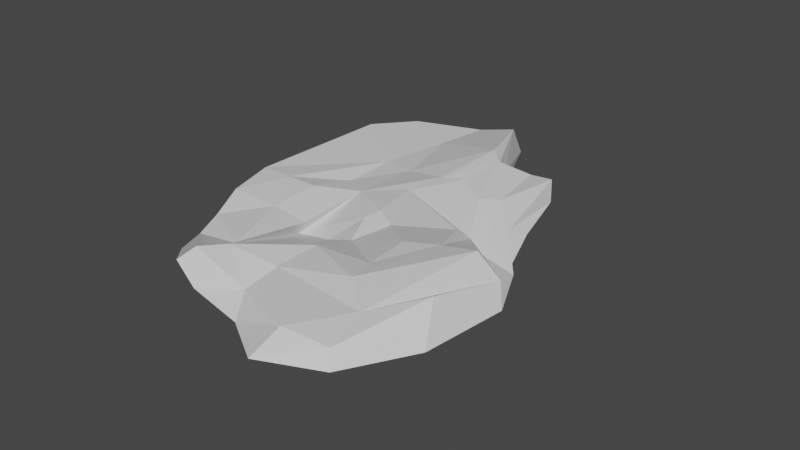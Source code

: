 # Source: StonePlatform2.blend  (saved by Blender 2.93.21; exported with 4.5.12 LTS)
import bpy
from mathutils import Matrix  # noqa: F401  (used for matrix-valued properties, if any)

bpy.ops.wm.read_factory_settings(use_empty=True)
scene = bpy.context.scene
scene.name = 'Scene'

# ---- collections
col_collection = bpy.data.collections.new('Collection'); scene.collection.children.link(col_collection)

# ---- materials (node trees are filled in below, after node groups)
mat_material = bpy.data.materials.new('Material')
mat_material.alpha_threshold = 0.0
mat_material.use_transparent_shadow = False
mat_material.line_color = (0.0, 0.0, 0.0, 1.0)

# ---- material node trees
mat_material.use_nodes = True; mat_material.node_tree.nodes.clear()
_N = mat_material.node_tree.nodes; _L = mat_material.node_tree.links
n0 = _N.new('ShaderNodeOutputMaterial'); n0.name = 'Material Output'; n0.location = (300, 300)
n1 = _N.new('ShaderNodeBsdfPrincipled'); n1.name = 'Principled BSDF'; n1.location = (10, 300)
n1.distribution = 'GGX'
n1.subsurface_method = 'BURLEY'
n1.inputs[2].default_value = 0.4
n1.inputs[3].default_value = 1.45
n1.inputs[27].default_value = (0.0, 0.0, 0.0, 1.0)
n1.inputs[28].default_value = 1.0
_L.new(n1.outputs[0], n0.inputs[0])
n0.is_active_output = True

# ---- world
world_world = bpy.data.worlds.new('World'); scene.world = world_world
world_world.use_nodes = True; world_world.node_tree.nodes.clear()
_N = world_world.node_tree.nodes; _L = world_world.node_tree.links
n0 = _N.new('ShaderNodeOutputWorld'); n0.name = 'World Output'; n0.location = (300, 300)
n1 = _N.new('ShaderNodeBackground'); n1.name = 'Background'; n1.location = (10, 300)
n1.inputs[0].default_value = (0.05088, 0.05088, 0.05088, 1.0)
_L.new(n1.outputs[0], n0.inputs[0])
n0.is_active_output = True
world_world.color = (0.05088, 0.05088, 0.05088)
world_world.use_sun_shadow = False
world_world.sun_shadow_jitter_overblur = 0.0

# ---- meshes
me_cube = bpy.data.meshes.new('Cube')
me_cube.from_pydata([(0.579, 0.7896, 0.11), (0.636, 0.8279, -0.9453), (1.059, -0.7417, -0.489), (1.031, -1.039, -1.495), (-0.8625, 1.144, 1.272), (-1.023, 1.137, -0.4409), (-0.7416, -0.6241, 0.3328), (-0.7531, -0.6324, -0.8144), (-1.188, 0.8613, -0.7272), (-1.101, -0.001472, -1.107), (-0.9816, -0.2723, -1.14), (-0.8488, -0.4733, -0.915), (0.7963, 0.4653, -0.05413), (0.9325, 0.1418, 0.584), (1.079, -0.2686, 0.03546), (1.192, -0.6654, -0.489), (-0.8338, -0.4903, 0.5603), (-1.007, -0.2442, 1.058), (-0.9764, 0.09721, 0.7724), (-1.18, 0.8992, 1.207), (1.199, -0.5803, -1.84), (1.277, -0.2095, -1.284), (0.7451, 0.1602, -0.1004), (0.4842, 0.5383, -0.6995), (0.4257, 0.8554, -0.7629), (0.1503, 0.8417, -0.9376), (-0.2419, 1.344, -0.5828), (-0.5937, 1.359, -0.08562), (0.7821, -1.008, -0.489), (0.2882, -0.9915, 0.1107), (-0.124, -0.8215, -0.526), (-0.3541, -0.8703, -0.4304), (-0.3541, -0.8703, -1.72), (-0.1355, -0.8869, -1.492), (0.1349, -0.9019, -1.189), (0.6844, -1.063, -1.585), (-0.7389, 1.278, 1.272), (-0.4337, 1.474, 1.061), (0.1736, 0.8694, 0.11), (0.4132, 0.8694, 0.11), (0.3675, 0.4644, -0.7533), (0.1031, 0.5829, -0.8261), (-0.04065, 0.5253, -0.861), (-0.6282, 0.5719, -0.5554), (0.5916, 0.2058, -0.3084), (-0.06982, 0.2925, -0.9276), (-0.2863, 0.1037, -1.069), (-0.5942, -0.001472, -1.107), (1.046, -0.1625, -1.752), (0.2091, -0.05999, -0.9861), (-0.3248, -0.2488, -0.7903), (-0.61, -0.2574, -1.0), (0.9472, -0.8144, -1.666), (0.1635, -0.7388, -1.497), (-0.2266, -0.7601, -1.68), (-0.3783, -0.6425, -1.091), (-0.6268, 0.5262, 1.118), (-0.21, 0.5426, 1.332), (0.02025, 0.7708, 1.373), (0.7281, 0.3412, 0.7274), (-0.61, 0.1426, 1.332), (-0.21, 0.1426, 1.0), (0.1116, 0.218, 1.121), (0.7143, 0.204, 0.7781), (-0.61, -0.2574, 1.0), (-0.21, -0.2574, 1.332), (0.1821, -0.1707, 1.49), (0.7674, -0.2443, 0.143), (-0.2671, -0.6856, -0.5718), (0.1668, -0.7389, 0.1391), (0.4381, -0.5888, 0.4955), (0.7821, -0.6654, -0.2013), (0.6846, 0.7782, -0.2534), (-0.8488, -0.6942, -0.2709), (1.108, -1.099, -1.109), (-1.188, 1.341, 0.3205), (0.743, 0.3599, -0.4079), (1.038, 0.1232, 0.02719), (1.359, -0.2727, -0.6091), (1.325, -0.7343, -0.8121), (-0.8785, -0.4587, -0.04012), (-1.231, -0.1016, -0.2319), (-1.268, 0.2363, 0.3635), (-1.247, 0.8493, 0.1156), (-0.7789, 1.341, 0.3205), (-0.2034, 1.39, 0.4634), (0.1736, 0.8694, -0.4895), (0.3931, 0.9138, -0.3718), (0.6489, -1.209, -0.9992), (0.2333, -1.024, -0.6748), (-0.2408, -0.9618, -0.733), (-0.4577, -0.926, -1.248), (0.5856, 0.1043, -0.9446), (-0.06982, 0.2925, -0.9276), (-0.2863, 0.1037, -1.069), (0.7778, -0.1813, -1.561), (-0.4187, -0.2322, -0.1906), (0.6847, -0.6658, -1.837), (0.1635, -0.7388, -1.497), (-0.2266, -0.7601, -1.68), (0.04722, -0.0104, -1.149), (0.03195, -0.105, -1.13), (0.5619, -0.2549, -1.55), (0.1533, -0.2873, -1.001), (-0.09657, -0.2598, -0.5434), (0.6069, -0.5038, -1.647), (0.1753, -0.5165, -1.573), (-0.005255, -0.5056, -1.203), (-0.5984, 0.2602, -0.6125), (-0.8467, -0.001472, -1.107), (-0.0004253, 0.9318, -1.004), (-0.3705, 0.5426, -0.6034), (-0.6084, 1.024, -0.2856), (-1.142, 0.4039, -0.9284), (-1.258, 0.5274, 0.2458)], [], [(68, 16, 6, 31), (91, 31, 6, 73), (83, 19, 4, 75), (52, 20, 3, 35), (79, 15, 2, 74), (87, 39, 0, 72), (72, 0, 12, 76), (76, 12, 13, 77), (77, 13, 14, 78), (78, 14, 15, 79), (24, 1, 23, 40), (40, 23, 22, 44), (44, 22, 21, 48), (48, 21, 20, 52), (73, 6, 16, 80), (80, 16, 17, 81), (81, 17, 18, 82), (82, 18, 19, 83, 114), (36, 4, 19, 56), (56, 19, 18, 60), (60, 18, 17, 64), (64, 17, 16, 68), (14, 67, 71, 15), (67, 66, 70, 71), (66, 65, 69, 70), (65, 64, 68, 69), (13, 63, 67, 14), (63, 62, 66, 67), (62, 61, 65, 66), (61, 60, 64, 65), (12, 59, 63, 13), (59, 58, 62, 63), (58, 57, 61, 62), (57, 56, 60, 61), (0, 39, 59, 12), (39, 38, 58, 59), (38, 37, 57, 58), (37, 36, 56, 57), (10, 51, 55, 11), (51, 50, 54, 55), (50, 46, 94, 96), (44, 48, 95, 92), (9, 109, 47, 51, 10), (47, 46, 50, 51), (52, 53, 98, 97), (46, 45, 93, 94), (8, 43, 113), (43, 111, 108), (42, 41, 45, 46), (41, 40, 44, 45), (5, 112, 43, 8), (27, 26, 110, 112), (26, 25, 41, 42, 110), (25, 24, 40, 41), (75, 4, 36, 84), (84, 36, 37, 85), (85, 37, 38, 86), (86, 38, 39, 87), (11, 55, 32, 7), (55, 54, 33, 32), (54, 53, 34, 33), (53, 52, 35, 34), (74, 2, 28, 88), (88, 28, 29, 89), (89, 29, 30, 90), (90, 30, 31, 91), (15, 71, 28, 2), (71, 70, 29, 28), (70, 69, 30, 29), (69, 68, 31, 30), (33, 90, 91, 32), (34, 89, 90, 33), (35, 88, 89, 34), (3, 74, 88, 35), (25, 86, 87, 24), (26, 85, 86, 25), (27, 84, 85, 26), (5, 75, 84, 27), (9, 82, 114, 113), (10, 81, 82, 9), (11, 80, 81, 10), (7, 73, 80, 11), (21, 78, 79, 20), (22, 77, 78, 21), (23, 76, 77, 22), (1, 72, 76, 23), (24, 87, 72, 1), (20, 79, 74, 3), (8, 83, 75, 5), (32, 91, 73, 7), (95, 97, 105, 102), (94, 93, 100, 101), (98, 99, 107, 106), (96, 94, 101, 104), (48, 52, 97, 95), (54, 50, 96, 99), (45, 44, 92, 93), (53, 54, 99, 98), (104, 103, 106, 107), (103, 102, 105, 106), (101, 100, 103, 104), (100, 49, 102, 103), (99, 96, 104, 107), (97, 98, 106, 105), (92, 95, 102, 49), (93, 92, 49, 100), (109, 108, 47), (108, 111, 42, 46, 47), (111, 110, 42), (112, 110, 111, 43), (112, 5, 27), (113, 43, 108, 109, 9), (113, 114, 83, 8)])
_uv = me_cube.uv_layers.new(name='UVMap')
_uv.uv.foreach_set('vector', [0.8262, 0.7072, 0.875, 0.7072, 0.875, 0.75, 0.8262, 0.75, 0.4999, 0.9512, 0.625, 0.9512, 0.625, 1.0, 0.4999, 1.0, 0.4999, 0.1928, 0.625, 0.1928, 0.625, 0.25, 0.4999, 0.25, 0.3238, 0.7072, 0.375, 0.7072, 0.375, 0.75, 0.3238, 0.75, 0.4999, 0.7072, 0.625, 0.7072, 0.625, 0.75, 0.4999, 0.75, 0.4999, 0.4488, 0.625, 0.4488, 0.625, 0.5, 0.4999, 0.5, 0.4999, 0.5, 0.625, 0.5, 0.625, 0.5572, 0.4999, 0.5572, 0.4999, 0.5572, 0.625, 0.5572, 0.625, 0.6072, 0.4999, 0.6072, 0.4999, 0.6072, 0.625, 0.6072, 0.625, 0.6572, 0.4999, 0.6572, 0.4999, 0.6572, 0.625, 0.6572, 0.625, 0.7072, 0.4999, 0.7072, 0.3238, 0.5, 0.375, 0.5, 0.375, 0.5572, 0.3238, 0.5572, 0.3238, 0.5572, 0.375, 0.5572, 0.375, 0.6072, 0.3238, 0.6072, 0.3238, 0.6072, 0.375, 0.6072, 0.375, 0.6572, 0.3238, 0.6572, 0.3238, 0.6572, 0.375, 0.6572, 0.375, 0.7072, 0.3238, 0.7072, 0.4999, 0.0, 0.625, 0.0, 0.625, 0.04283, 0.4999, 0.04283, 0.4999, 0.04283, 0.625, 0.04283, 0.625, 0.09283, 0.4999, 0.09283, 0.4999, 0.09283, 0.625, 0.09283, 0.625, 0.1428, 0.4999, 0.1428, 0.4999, 0.1428, 0.625, 0.1428, 0.625, 0.1928, 0.4999, 0.1928, 0.4999, 0.1666, 0.8262, 0.5, 0.875, 0.5, 0.875, 0.5572, 0.8262, 0.5572, 0.8262, 0.5572, 0.875, 0.5572, 0.875, 0.6072, 0.8262, 0.6072, 0.8262, 0.6072, 0.875, 0.6072, 0.875, 0.6572, 0.8262, 0.6572, 0.8262, 0.6572, 0.875, 0.6572, 0.875, 0.7072, 0.8262, 0.7072, 0.625, 0.6572, 0.6762, 0.6572, 0.6762, 0.7072, 0.625, 0.7072, 0.6762, 0.6572, 0.7262, 0.6572, 0.7262, 0.7072, 0.6762, 0.7072, 0.7262, 0.6572, 0.7762, 0.6572, 0.7762, 0.7072, 0.7262, 0.7072, 0.7762, 0.6572, 0.8262, 0.6572, 0.8262, 0.7072, 0.7762, 0.7072, 0.625, 0.6072, 0.6762, 0.6072, 0.6762, 0.6572, 0.625, 0.6572, 0.6762, 0.6072, 0.7262, 0.6072, 0.7262, 0.6572, 0.6762, 0.6572, 0.7262, 0.6072, 0.7762, 0.6072, 0.7762, 0.6572, 0.7262, 0.6572, 0.7762, 0.6072, 0.8262, 0.6072, 0.8262, 0.6572, 0.7762, 0.6572, 0.625, 0.5572, 0.6762, 0.5572, 0.6762, 0.6072, 0.625, 0.6072, 0.6762, 0.5572, 0.7262, 0.5572, 0.7262, 0.6072, 0.6762, 0.6072, 0.7262, 0.5572, 0.7762, 0.5572, 0.7762, 0.6072, 0.7262, 0.6072, 0.7762, 0.5572, 0.8262, 0.5572, 0.8262, 0.6072, 0.7762, 0.6072, 0.625, 0.5, 0.6762, 0.5, 0.6762, 0.5572, 0.625, 0.5572, 0.6762, 0.5, 0.7262, 0.5, 0.7262, 0.5572, 0.6762, 0.5572, 0.7262, 0.5, 0.7762, 0.5, 0.7762, 0.5572, 0.7262, 0.5572, 0.7762, 0.5, 0.8262, 0.5, 0.8262, 0.5572, 0.7762, 0.5572, 0.125, 0.6572, 0.1738, 0.6572, 0.1738, 0.7072, 0.125, 0.7072, 0.1738, 0.6572, 0.2238, 0.6572, 0.2238, 0.7072, 0.1738, 0.7072, 0.2238, 0.6572, 0.2238, 0.6072, 0.2238, 0.6072, 0.2238, 0.6572, 0.3238, 0.6072, 0.3238, 0.6572, 0.3238, 0.6572, 0.3238, 0.6072, 0.125, 0.6072, 0.1495, 0.6072, 0.1738, 0.6072, 0.1738, 0.6572, 0.125, 0.6572, 0.1738, 0.6072, 0.2238, 0.6072, 0.2238, 0.6572, 0.1738, 0.6572, 0.3238, 0.7072, 0.2738, 0.7072, 0.2738, 0.7072, 0.3238, 0.7072, 0.2238, 0.6072, 0.2738, 0.6072, 0.2738, 0.6072, 0.2238, 0.6072, 0.125, 0.5572, 0.1738, 0.5572, 0.125, 0.5837, 0.1738, 0.5572, 0.1961, 0.5572, 0.1738, 0.5838, 0.2238, 0.5572, 0.2738, 0.5572, 0.2738, 0.6072, 0.2238, 0.6072, 0.2738, 0.5572, 0.3238, 0.5572, 0.3238, 0.6072, 0.2738, 0.6072, 0.125, 0.5, 0.1738, 0.5243, 0.1738, 0.5572, 0.125, 0.5572, 0.1738, 0.5, 0.2238, 0.5, 0.2238, 0.5146, 0.1738, 0.5243, 0.2238, 0.5, 0.2738, 0.5, 0.2738, 0.5572, 0.2238, 0.5572, 0.2238, 0.5146, 0.2738, 0.5, 0.3238, 0.5, 0.3238, 0.5572, 0.2738, 0.5572, 0.4999, 0.25, 0.625, 0.25, 0.625, 0.2988, 0.4999, 0.2988, 0.4999, 0.2988, 0.625, 0.2988, 0.625, 0.3488, 0.4999, 0.3488, 0.4999, 0.3488, 0.625, 0.3488, 0.625, 0.3988, 0.4999, 0.3988, 0.4999, 0.3988, 0.625, 0.3988, 0.625, 0.4488, 0.4999, 0.4488, 0.125, 0.7072, 0.1738, 0.7072, 0.1738, 0.75, 0.125, 0.75, 0.1738, 0.7072, 0.2238, 0.7072, 0.2238, 0.75, 0.1738, 0.75, 0.2238, 0.7072, 0.2738, 0.7072, 0.2738, 0.75, 0.2238, 0.75, 0.2738, 0.7072, 0.3238, 0.7072, 0.3238, 0.75, 0.2738, 0.75, 0.4999, 0.75, 0.625, 0.75, 0.625, 0.8012, 0.4999, 0.8012, 0.4999, 0.8012, 0.625, 0.8012, 0.625, 0.8512, 0.4999, 0.8512, 0.4999, 0.8512, 0.625, 0.8512, 0.625, 0.9012, 0.4999, 0.9012, 0.4999, 0.9012, 0.625, 0.9012, 0.625, 0.9512, 0.4999, 0.9512, 0.625, 0.7072, 0.6762, 0.7072, 0.6762, 0.75, 0.625, 0.75, 0.6762, 0.7072, 0.7262, 0.7072, 0.7262, 0.75, 0.6762, 0.75, 0.7262, 0.7072, 0.7762, 0.7072, 0.7762, 0.75, 0.7262, 0.75, 0.7762, 0.7072, 0.8262, 0.7072, 0.8262, 0.75, 0.7762, 0.75, 0.375, 0.9012, 0.4999, 0.9012, 0.4999, 0.9512, 0.375, 0.9512, 0.375, 0.8512, 0.4999, 0.8512, 0.4999, 0.9012, 0.375, 0.9012, 0.375, 0.8012, 0.4999, 0.8012, 0.4999, 0.8512, 0.375, 0.8512, 0.375, 0.75, 0.4999, 0.75, 0.4999, 0.8012, 0.375, 0.8012, 0.375, 0.3988, 0.4999, 0.3988, 0.4999, 0.4488, 0.375, 0.4488, 0.375, 0.3488, 0.4999, 0.3488, 0.4999, 0.3988, 0.375, 0.3988, 0.375, 0.2988, 0.4999, 0.2988, 0.4999, 0.3488, 0.375, 0.3488, 0.375, 0.25, 0.4999, 0.25, 0.4999, 0.2988, 0.375, 0.2988, 0.375, 0.1428, 0.4999, 0.1428, 0.4999, 0.1666, 0.375, 0.1663, 0.375, 0.09283, 0.4999, 0.09283, 0.4999, 0.1428, 0.375, 0.1428, 0.375, 0.04283, 0.4999, 0.04283, 0.4999, 0.09283, 0.375, 0.09283, 0.375, 0.0, 0.4999, 0.0, 0.4999, 0.04283, 0.375, 0.04283, 0.375, 0.6572, 0.4999, 0.6572, 0.4999, 0.7072, 0.375, 0.7072, 0.375, 0.6072, 0.4999, 0.6072, 0.4999, 0.6572, 0.375, 0.6572, 0.375, 0.5572, 0.4999, 0.5572, 0.4999, 0.6072, 0.375, 0.6072, 0.375, 0.5, 0.4999, 0.5, 0.4999, 0.5572, 0.375, 0.5572, 0.375, 0.4488, 0.4999, 0.4488, 0.4999, 0.5, 0.375, 0.5, 0.375, 0.7072, 0.4999, 0.7072, 0.4999, 0.75, 0.375, 0.75, 0.375, 0.1928, 0.4999, 0.1928, 0.4999, 0.25, 0.375, 0.25, 0.375, 0.9512, 0.4999, 0.9512, 0.4999, 1.0, 0.375, 1.0, 0.3238, 0.6572, 0.3238, 0.7072, 0.3238, 0.7072, 0.3238, 0.6572, 0.2238, 0.6072, 0.2738, 0.6072, 0.2738, 0.6072, 0.2238, 0.6072, 0.2738, 0.7072, 0.2238, 0.7072, 0.2238, 0.7072, 0.2738, 0.7072, 0.2238, 0.6572, 0.2238, 0.6072, 0.2238, 0.6072, 0.2238, 0.6572, 0.3238, 0.6572, 0.3238, 0.7072, 0.3238, 0.7072, 0.3238, 0.6572, 0.2238, 0.7072, 0.2238, 0.6572, 0.2238, 0.6572, 0.2238, 0.7072, 0.2738, 0.6072, 0.3238, 0.6072, 0.3238, 0.6072, 0.2738, 0.6072, 0.2738, 0.7072, 0.2238, 0.7072, 0.2238, 0.7072, 0.2738, 0.7072, 0.2238, 0.6572, 0.2738, 0.6572, 0.2738, 0.7072, 0.2238, 0.7072, 0.2738, 0.6572, 0.3238, 0.6572, 0.3238, 0.7072, 0.2738, 0.7072, 0.2238, 0.6072, 0.2738, 0.6072, 0.2738, 0.6572, 0.2238, 0.6572, 0.2738, 0.6072, 0.3238, 0.6072, 0.3238, 0.6572, 0.2738, 0.6572, 0.2238, 0.7072, 0.2238, 0.6572, 0.2238, 0.6572, 0.2238, 0.7072, 0.3238, 0.7072, 0.2738, 0.7072, 0.2738, 0.7072, 0.3238, 0.7072, 0.3238, 0.6072, 0.3238, 0.6572, 0.3238, 0.6572, 0.3238, 0.6072, 0.2738, 0.6072, 0.3238, 0.6072, 0.3238, 0.6072, 0.2738, 0.6072, 0.1495, 0.6072, 0.1738, 0.5838, 0.1738, 0.6072, 0.1738, 0.5838, 0.1961, 0.5572, 0.2238, 0.5572, 0.2238, 0.6072, 0.1738, 0.6072, 0.1961, 0.5572, 0.2238, 0.5146, 0.2238, 0.5572, 0.1738, 0.5243, 0.2238, 0.5146, 0.1961, 0.5572, 0.1738, 0.5572, 0.1738, 0.5243, 0.125, 0.5, 0.1738, 0.5, 0.125, 0.5837, 0.1738, 0.5572, 0.1738, 0.5838, 0.1495, 0.6072, 0.125, 0.6072, 0.375, 0.1663, 0.4999, 0.1666, 0.4999, 0.1928, 0.375, 0.1928])
me_cube.materials.append(mat_material)
me_cube.use_remesh_preserve_volume = False
me_cube.use_remesh_preserve_attributes = False
me_cube.use_mirror_vertex_groups = False
me_cube.update()

# ---- objects
ob_cube = bpy.data.objects.new('Cube', me_cube)

# ---- transforms, parenting, visibility, modifiers, constraints
ob_cube.location = (0.0, 0.0, 0.0)
ob_cube.scale = (9.114, 13.79, -1.875)
ob_cube.lock_rotations_4d = False
ob_cube.empty_display_type = 'ARROWS'
ob_cube.lineart.crease_threshold = 0.0

# ---- collection membership
col_collection.objects.link(ob_cube)

# ---- scene / render settings (as saved in the file)
scene.frame_start = 1; scene.frame_end = 250; scene.frame_set(1)
scene.render.engine = 'BLENDER_EEVEE_NEXT'
scene.cycles.use_denoising = False
scene.cycles.samples = 128
scene.cycles.sampling_pattern = 'TABULATED_SOBOL'
scene.cycles.use_adaptive_sampling = False
scene.cycles.use_light_tree = False
scene.view_settings.view_transform = 'Filmic'
bpy.context.view_layer.update()

# ---- added for rendering (the .blend has no active camera and no usable light): camera, sun
cam_auto = bpy.data.cameras.new('AutoCamera')
cam_auto.lens = 50.0
cam_auto.sensor_width = 36.0
cam_auto.clip_end = 1000.0
ob_auto_camera = bpy.data.objects.new('AutoCamera', cam_auto)
scene.collection.objects.link(ob_auto_camera)
ob_auto_camera.location = (41.6054, -47.5938, 33.2781)
ob_auto_camera.rotation_euler = (1.09748, -7.21219e-08, 0.694738)
scene.camera = ob_auto_camera
light_auto_sun = bpy.data.lights.new('AutoSun', 'SUN')
light_auto_sun.energy = 3.0
light_auto_sun.angle = 0.0523599
ob_auto_sun = bpy.data.objects.new('AutoSun', light_auto_sun)
scene.collection.objects.link(ob_auto_sun)
ob_auto_sun.rotation_euler = (0.872665, 0.174533, 0.523599)
bpy.context.view_layer.update()
